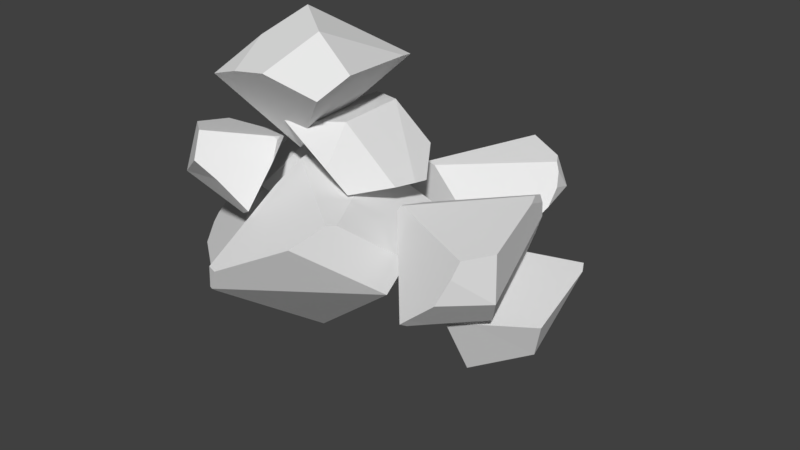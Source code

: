 # Source: Rocks.blend  (saved by Blender 2.79.0; exported with 4.5.12 LTS)
import bpy
from mathutils import Matrix  # noqa: F401  (used for matrix-valued properties, if any)

bpy.ops.wm.read_factory_settings(use_empty=True)
scene = bpy.context.scene
scene.name = 'Scene'

# ---- collections
col_collection_1 = bpy.data.collections.new('Collection 1'); scene.collection.children.link(col_collection_1)

# ---- world
world_world = bpy.data.worlds.new('World'); scene.world = world_world
world_world.color = (0.05088, 0.05088, 0.05088)
world_world.use_sun_shadow = False
world_world.sun_shadow_jitter_overblur = 0.0
world_world.cycles.sampling_method = 'MANUAL'

# ---- meshes
me_icosphere_cell_008 = bpy.data.meshes.new('Icosphere_cell.008')
me_icosphere_cell_008.from_pydata([(-0.4276, -0.2871, 0.246), (-0.5817, 0.2338, -0.1643), (0.3485, 0.3533, -0.07753), (0.4316, 0.2739, -0.08281), (0.4458, -0.07168, -0.1693), (0.4573, 0.1403, -0.003004), (0.4582, 0.2054, -0.05349), (0.4708, 0.1295, -0.05491), (-0.5286, 0.1595, -0.2926), (-0.5316, 0.2702, -0.2644), (0.2235, -0.5405, 0.08325), (0.3327, -0.5979, -0.3144), (0.3361, -0.5997, -0.3271), (0.3202, -0.5937, -0.3287), (0.165, -0.5355, -0.3428), (-0.4008, -0.1212, -0.3416), (-0.4334, 0.4907, -0.03064), (-0.3865, 0.5071, -0.1756), (-0.394, 0.4948, -0.1803), (-0.2656, 0.4112, 0.2483), (0.1427, -0.5242, 0.3527), (-0.1162, -0.002603, 0.554), (-0.1973, 0.3544, 0.3501), (-0.2044, 0.3853, 0.3324), (0.167, -0.2754, 0.5134), (0.1684, -0.2598, 0.5234), (-0.5286, 0.1595, -0.2926), (-0.5316, 0.2702, -0.2644), (0.2235, -0.5405, 0.08325), (0.3327, -0.5979, -0.3144), (0.3361, -0.5997, -0.3271), (0.3202, -0.5937, -0.3287), (0.165, -0.5355, -0.3428), (-0.4008, -0.1212, -0.3416), (-0.4334, 0.4907, -0.03064), (-0.3865, 0.5071, -0.1756), (-0.394, 0.4948, -0.1803), (-0.2656, 0.4112, 0.2483), (0.1427, -0.5242, 0.3527), (-0.1162, -0.002603, 0.554), (-0.1973, 0.3544, 0.3501), (-0.2044, 0.3853, 0.3324), (0.167, -0.2754, 0.5134), (0.1684, -0.2598, 0.5234)], [], [(0, 38, 42, 43, 39), (1, 0, 37, 16), (0, 10, 38), (1, 26, 33, 0), (2, 3, 36, 35), (3, 40, 21, 25, 5), (3, 4, 30, 31), (4, 7, 29, 30), (7, 24, 20, 28, 29), (7, 5, 25, 24), (3, 2, 41, 40), (5, 6, 3), (6, 7, 3), (7, 4, 3), (6, 5, 7), (32, 13, 12, 11, 10, 0), (33, 32, 0), (39, 22, 23, 37, 0), (27, 26, 1), (35, 34, 19, 41, 2), (16, 17, 18, 27, 1), (3, 31, 14, 15, 8, 9, 36)])
_k = set([(8, 9), (8, 15), (9, 36), (10, 11), (10, 38), (11, 12), (12, 13), (13, 32), (14, 15), (14, 31), (16, 17), (16, 37), (17, 18), (18, 27), (19, 34), (19, 41), (20, 24), (20, 28), (21, 25), (21, 40), (22, 23), (22, 39), (23, 37), (24, 25), (26, 27), (26, 33), (28, 29), (29, 30), (30, 31), (32, 33), (34, 35), (35, 36), (38, 42), (39, 43), (40, 41), (42, 43)])
me_icosphere_cell_008.attributes.new('sharp_edge', 'BOOLEAN', 'EDGE').data.foreach_set('value', [ (min(e.vertices), max(e.vertices)) in _k for e in me_icosphere_cell_008.edges])
me_icosphere_cell_008.use_remesh_preserve_volume = False
me_icosphere_cell_008.use_remesh_preserve_attributes = False
me_icosphere_cell_008.use_mirror_vertex_groups = False
me_icosphere_cell_008.update()
me_icosphere_cell_007 = bpy.data.meshes.new('Icosphere_cell.007')
me_icosphere_cell_007.from_pydata([(-0.2312, 0.3518, 0.2259), (0.3455, -0.2809, -0.1207), (0.2396, -0.3232, -0.1022), (0.3176, -0.3049, -0.131), (0.3151, -0.2633, -0.1768), (-0.5417, -0.1865, -0.05417), (-0.4943, -0.1699, -0.2005), (-0.4874, -0.163, -0.209), (-0.3042, 0.01929, -0.4337), (0.2295, 0.4513, 0.06968), (0.3841, 0.3112, 0.3165), (0.006515, 0.3021, -0.4975), (-0.03827, 0.1943, -0.6582), (-0.0471, 0.1884, -0.651), (-0.3745, -0.2659, 0.2239), (-0.0464, 0.04798, 0.5444), (0.4457, 0.2146, 0.4179), (0.456, 0.2182, 0.4152), (0.4448, 0.2331, 0.3994), (-0.3061, -0.2829, 0.3143), (-0.3134, -0.2918, 0.3078), (-0.5417, -0.1865, -0.05417), (-0.4943, -0.1699, -0.2005), (-0.4874, -0.163, -0.209), (-0.3042, 0.01929, -0.4337), (0.2295, 0.4513, 0.06968), (0.3841, 0.3112, 0.3165), (0.006515, 0.3021, -0.4975), (-0.03827, 0.1943, -0.6582), (-0.0471, 0.1884, -0.651), (-0.3745, -0.2659, 0.2239), (-0.0464, 0.04798, 0.5444), (0.4457, 0.2146, 0.4179), (0.456, 0.2182, 0.4152), (0.4448, 0.2331, 0.3994), (-0.3061, -0.2829, 0.3143), (-0.3134, -0.2918, 0.3078)], [], [(0, 30, 20, 19, 31), (0, 24, 7, 22, 21), (4, 1, 3), (2, 6, 23, 3), (3, 1, 33, 16), (1, 4, 34, 33), (4, 28, 27, 9, 26, 34), (36, 14, 5, 6, 2), (23, 8, 29, 3), (31, 32, 17, 18, 10, 0), (10, 25, 0), (35, 36, 2, 3), (29, 28, 4, 3), (21, 30, 0), (11, 12, 13, 24, 0), (25, 11, 0), (16, 15, 35, 3)])
_k = set([(5, 6), (5, 14), (6, 23), (7, 22), (7, 24), (8, 23), (8, 29), (9, 26), (9, 27), (10, 18), (10, 25), (11, 12), (11, 25), (12, 13), (13, 24), (14, 36), (15, 16), (15, 35), (16, 33), (17, 18), (17, 32), (19, 20), (19, 31), (20, 30), (21, 22), (21, 30), (26, 34), (27, 28), (28, 29), (31, 32), (33, 34), (35, 36)])
me_icosphere_cell_007.attributes.new('sharp_edge', 'BOOLEAN', 'EDGE').data.foreach_set('value', [ (min(e.vertices), max(e.vertices)) in _k for e in me_icosphere_cell_007.edges])
me_icosphere_cell_007.use_remesh_preserve_volume = False
me_icosphere_cell_007.use_remesh_preserve_attributes = False
me_icosphere_cell_007.use_mirror_vertex_groups = False
me_icosphere_cell_007.update()
me_icosphere_cell_006 = bpy.data.meshes.new('Icosphere_cell.006')
me_icosphere_cell_006.from_pydata([(-0.1482, -0.3243, 0.28), (0.1707, -0.4248, -0.1902), (-0.1512, 0.4707, -0.1239), (-0.1552, 0.473, -0.1348), (-0.1419, 0.4624, -0.187), (-0.167, 0.2573, -0.3042), (0.4883, 0.01228, -0.1902), (0.4882, 0.01108, -0.2631), (0.3606, -0.1667, -0.3991), (0.4726, -0.01075, -0.2867), (0.4882, 0.0109, -0.2711), (-0.0646, -0.3523, -0.6067), (-0.1436, -0.3225, -0.6107), (-0.3884, -0.2072, -0.05042), (-0.2754, -0.2666, -0.4608), (0.4921, 0.01445, 0.09647), (0.4042, 0.08047, 0.28), (0.3645, 0.11, 0.3435), (0.3362, 0.1307, 0.3884), (0.03127, 0.02157, 0.5123), (-0.2125, 0.03681, 0.4698), (-0.4696, -0.1907, 0.2199), (-0.4355, 0.07612, 0.3959), (-0.4439, 0.07381, 0.3908), (-0.4545, -0.03381, 0.3212), (-0.4455, 0.05829, 0.3807), (0.4883, 0.01228, -0.1902), (0.4882, 0.01108, -0.2631), (0.3606, -0.1667, -0.3991), (0.4726, -0.01075, -0.2867), (0.4882, 0.0109, -0.2711), (-0.0646, -0.3523, -0.6067), (-0.1436, -0.3225, -0.6107), (-0.3884, -0.2072, -0.05042), (-0.2754, -0.2666, -0.4608), (0.4921, 0.01445, 0.09647), (0.4042, 0.08047, 0.28), (0.3645, 0.11, 0.3435), (0.3362, 0.1307, 0.3884), (0.03127, 0.02157, 0.5123), (-0.2125, 0.03681, 0.4698), (-0.4696, -0.1907, 0.2199), (-0.4355, 0.07612, 0.3959), (-0.4545, -0.03381, 0.3212), (-0.4439, 0.07381, 0.3908), (-0.4455, 0.05829, 0.3807)], [], [(0, 36, 37, 18, 39), (1, 35, 36, 0), (1, 26, 35), (3, 2, 4), (3, 44, 2), (5, 29, 8, 31, 32), (5, 4, 30, 29), (4, 2, 27, 30), (40, 22, 23, 25, 24, 41, 0), (28, 9, 10, 7, 26, 1), (45, 44, 3, 4), (33, 34, 12, 11, 1), (32, 14, 5), (38, 17, 2), (41, 33, 1, 0), (11, 28, 1), (43, 45, 4, 5), (44, 42, 2), (14, 13, 21, 43, 5), (42, 20, 19, 38, 2), (39, 40, 0), (2, 17, 16, 15, 6, 27)])
_k = set([(6, 15), (6, 27), (7, 10), (7, 26), (8, 29), (8, 31), (9, 10), (9, 28), (11, 12), (11, 28), (12, 34), (13, 14), (13, 21), (14, 32), (15, 16), (16, 17), (17, 38), (18, 37), (18, 39), (19, 20), (19, 38), (20, 42), (21, 43), (22, 23), (22, 40), (23, 25), (24, 25), (24, 41), (26, 35), (27, 30), (29, 30), (31, 32), (33, 34), (33, 41), (35, 36), (36, 37), (39, 40), (42, 44), (43, 45), (44, 45)])
me_icosphere_cell_006.attributes.new('sharp_edge', 'BOOLEAN', 'EDGE').data.foreach_set('value', [ (min(e.vertices), max(e.vertices)) in _k for e in me_icosphere_cell_006.edges])
me_icosphere_cell_006.use_remesh_preserve_volume = False
me_icosphere_cell_006.use_remesh_preserve_attributes = False
me_icosphere_cell_006.use_mirror_vertex_groups = False
me_icosphere_cell_006.update()
me_icosphere_cell_005 = bpy.data.meshes.new('Icosphere_cell.005')
me_icosphere_cell_005.from_pydata([(-0.06164, -0.01585, 0.5904), (0.1158, -0.2408, -0.3506), (0.005671, -0.02436, -0.4365), (0.1112, 0.01869, -0.4545), (0.08102, -0.006071, -0.4651), (0.1121, -0.2384, -0.3612), (0.1134, -0.1702, -0.4125), (0.1733, 0.02109, -0.4209), (0.08603, -0.1024, -0.4422), (0.007509, -0.4045, 0.3862), (0.1728, -0.1862, 0.5437), (0.4959, 0.4579, 0.1626), (0.5525, 0.4165, 0.1514), (0.5367, 0.3113, 0.1966), (0.5428, 0.3511, 0.1794), (-0.2822, 0.3468, 0.2102), (0.21, 0.5136, 0.08368), (0.2472, 0.5118, 0.08855), (0.2214, 0.5174, 0.08089), (-0.5419, 0.01609, -0.0198), (-0.5295, -0.07939, 0.02315), (-0.4698, -0.3428, 0.1734), (-0.5421, -0.02324, -0.008809), (-0.5488, 0.007195, -0.02589), (-0.4611, -0.3809, 0.1952), (-0.1717, -0.6366, 0.1677), (-0.1767, -0.6377, 0.1648), (0.007509, -0.4045, 0.3862), (0.1728, -0.1862, 0.5437), (0.4959, 0.4579, 0.1626), (0.5525, 0.4165, 0.1514), (0.5428, 0.3511, 0.1794), (0.5367, 0.3113, 0.1966), (-0.2822, 0.3468, 0.2102), (0.21, 0.5136, 0.08368), (0.2472, 0.5118, 0.08855), (0.2214, 0.5174, 0.08089), (-0.5419, 0.01609, -0.0198), (-0.5295, -0.07939, 0.02315), (-0.4698, -0.3428, 0.1734), (-0.5421, -0.02324, -0.008809), (-0.5488, 0.007195, -0.02589), (-0.4611, -0.3809, 0.1952), (-0.1767, -0.6377, 0.1648), (-0.1717, -0.6366, 0.1677)], [], [(0, 27, 28), (1, 44, 5), (4, 2, 41, 19), (2, 8, 40, 41), (2, 4, 8), (4, 3, 8), (3, 7, 8), (7, 6, 8), (7, 30, 31, 6), (7, 35, 29, 30), (5, 43, 42, 39), (7, 3, 36, 35), (3, 4, 34, 36), (8, 6, 5), (6, 31, 13, 5), (24, 26, 25, 27, 0), (33, 37, 23, 22, 38, 21, 24, 0), (11, 17, 18, 16, 33, 0), (28, 32, 14, 12, 11, 0), (20, 40, 8, 5), (44, 43, 5), (19, 15, 34, 4), (39, 20, 5), (13, 10, 9, 44, 1), (13, 1, 5)])
_k = set([(9, 10), (9, 44), (10, 13), (11, 12), (11, 17), (12, 14), (13, 31), (14, 32), (15, 19), (15, 34), (16, 18), (16, 33), (17, 18), (19, 41), (20, 39), (20, 40), (21, 24), (21, 38), (22, 23), (22, 38), (23, 37), (24, 26), (25, 26), (25, 27), (27, 28), (28, 32), (29, 30), (29, 35), (30, 31), (33, 37), (34, 36), (35, 36), (39, 42), (40, 41), (42, 43), (43, 44)])
me_icosphere_cell_005.attributes.new('sharp_edge', 'BOOLEAN', 'EDGE').data.foreach_set('value', [ (min(e.vertices), max(e.vertices)) in _k for e in me_icosphere_cell_005.edges])
me_icosphere_cell_005.use_remesh_preserve_volume = False
me_icosphere_cell_005.use_remesh_preserve_attributes = False
me_icosphere_cell_005.use_mirror_vertex_groups = False
me_icosphere_cell_005.update()
me_icosphere_cell_004 = bpy.data.meshes.new('Icosphere_cell.004')
me_icosphere_cell_004.from_pydata([(-0.4511, 0.148, -0.6523), (0.3057, 0.148, 0.5723), (0.3116, 0.1437, -0.4753), (0.1068, 0.4167, 0.1021), (-0.2203, -0.4103, 0.0633), (-0.2536, -0.3924, 0.00298), (0.09209, -0.3256, 0.06371), (-0.1571, -0.4082, 0.09737), (0.4559, -0.05734, -0.314), (0.3611, -0.01069, -0.4753), (0.2527, 0.0005574, -0.5658), (-0.2675, -0.06896, -0.7253), (-0.277, -0.07026, -0.7282), (-0.3786, -0.001708, -0.7154), (-0.5206, 0.07725, -0.6568), (0.4504, -0.05622, 0.1021), (0.4627, -0.06721, -0.2879), (0.4284, -0.02212, 0.4618), (0.4448, -0.04534, 0.3931), (0.3555, -0.003047, 0.5723), (-0.3374, 0.3208, 0.2527), (-0.1823, 0.1802, 0.5004), (-0.5612, 0.171, -0.317), (-0.6056, 0.06419, -0.4763), (-0.5607, 0.07101, -0.5719), (0.3156, -0.003722, 0.6069), (0.2771, -0.004299, 0.6404), (0.1646, 0.02802, 0.6806), (0.2213, -0.0135, 0.6694), (-0.1228, 0.1036, 0.5818), (-0.1105, 0.08783, 0.5985), (0.3611, -0.01069, -0.4753), (0.4559, -0.05734, -0.314), (0.2527, 0.0005574, -0.5658), (-0.2675, -0.06896, -0.7253), (-0.277, -0.07026, -0.7282), (-0.3786, -0.001708, -0.7154), (-0.5206, 0.07725, -0.6568), (0.4504, -0.05622, 0.1021), (0.4627, -0.06721, -0.2879), (0.4284, -0.02212, 0.4618), (0.4448, -0.04534, 0.3931), (0.3555, -0.003047, 0.5723), (-0.3374, 0.3208, 0.2527), (-0.1823, 0.1802, 0.5004), (-0.5612, 0.171, -0.317), (-0.6056, 0.06419, -0.4763), (-0.5607, 0.07101, -0.5719), (0.3156, -0.003722, 0.6069), (0.2771, -0.004299, 0.6404), (0.1646, 0.02802, 0.6806), (0.2213, -0.0135, 0.6694), (-0.1228, 0.1036, 0.5818), (-0.1105, 0.08783, 0.5985)], [], [(0, 37, 47, 23, 45), (0, 45, 43, 3), (2, 3, 38, 16, 8), (1, 44, 29, 30, 50), (3, 43, 44, 1), (2, 0, 3), (7, 4, 6), (5, 35, 34, 4), (4, 34, 10, 31, 32, 39, 6), (5, 24, 14, 36, 35), (46, 24, 5), (9, 33, 2), (49, 25, 19, 1), (52, 21, 20, 22, 46, 5), (39, 15, 18, 6), (33, 11, 12, 13, 0, 2), (50, 28, 49, 1), (40, 41, 38, 3, 1), (53, 52, 5, 4), (48, 26, 51, 7, 6), (13, 37, 0), (18, 17, 42, 48, 6), (8, 9, 2), (19, 40, 1), (51, 27, 53, 4, 7)])
_k = set([(8, 9), (8, 16), (9, 33), (10, 31), (10, 34), (11, 12), (11, 33), (12, 13), (13, 37), (14, 24), (14, 36), (15, 18), (15, 39), (16, 38), (17, 18), (17, 42), (19, 25), (19, 40), (20, 21), (20, 22), (21, 52), (22, 46), (23, 45), (23, 47), (24, 46), (25, 49), (26, 48), (26, 51), (27, 51), (27, 53), (28, 49), (28, 50), (29, 30), (29, 44), (30, 50), (31, 32), (32, 39), (34, 35), (35, 36), (37, 47), (38, 41), (40, 41), (42, 48), (43, 44), (43, 45), (52, 53)])
me_icosphere_cell_004.attributes.new('sharp_edge', 'BOOLEAN', 'EDGE').data.foreach_set('value', [ (min(e.vertices), max(e.vertices)) in _k for e in me_icosphere_cell_004.edges])
me_icosphere_cell_004.use_remesh_preserve_volume = False
me_icosphere_cell_004.use_remesh_preserve_attributes = False
me_icosphere_cell_004.use_mirror_vertex_groups = False
me_icosphere_cell_004.update()
me_icosphere_cell_003 = bpy.data.meshes.new('Icosphere_cell.003')
me_icosphere_cell_003.from_pydata([(-0.1065, 0.01569, -0.7352), (0.5629, -0.134, -0.1982), (0.02378, 0.3934, 0.3395), (-0.2745, 0.04101, 0.3802), (-0.227, 0.3103, 0.3729), (-0.2875, 0.1191, 0.382), (-0.2992, -0.1611, 0.2655), (-0.3218, 0.3258, 0.2823), (-0.3138, 0.1861, 0.3528), (-0.3192, 0.2843, 0.3285), (-0.2902, 0.3086, 0.3386), (0.2929, 0.7084, -0.1982), (0.339, 0.6857, -0.1197), (0.3892, 0.6608, -0.03454), (0.4056, 0.6379, -0.01617), (0.635, -0.03153, 0.01379), (0.1831, 0.7198, -0.29), (-0.2775, -0.7394, -0.1982), (-0.2792, -0.7093, -0.2248), (-0.345, 0.6489, -0.452), (-0.3388, 0.4952, -0.5329), (-0.322, 0.1074, -0.6548), (-0.3161, -0.01344, -0.6257), (0.4401, -0.2963, 0.237), (0.3923, -0.3612, 0.2915), (0.3601, -0.4055, 0.296), (0.3562, -0.411, 0.2965), (0.3411, -0.4319, 0.2814), (0.2289, -0.588, 0.1691), (0.395, 0.6525, -0.01264), (-0.2768, -0.7507, -0.1779), (-0.1986, -0.7748, -0.03951), (-0.2758, -0.7469, -0.07356), (-0.2755, -0.7458, -0.04333), (0.2929, 0.7084, -0.1982), (0.339, 0.6857, -0.1197), (0.3892, 0.6608, -0.03454), (0.4056, 0.6379, -0.01617), (0.635, -0.03153, 0.01379), (0.1831, 0.7198, -0.29), (-0.2775, -0.7394, -0.1982), (-0.2792, -0.7093, -0.2248), (-0.345, 0.6489, -0.452), (-0.3388, 0.4952, -0.5329), (-0.322, 0.1074, -0.6548), (-0.3161, -0.01344, -0.6257), (0.4401, -0.2963, 0.237), (0.3923, -0.3612, 0.2915), (0.3601, -0.4055, 0.296), (0.3562, -0.411, 0.2965), (0.3411, -0.4319, 0.2814), (0.2289, -0.588, 0.1691), (0.395, 0.6525, -0.01264), (-0.2768, -0.7507, -0.1779), (-0.1986, -0.7748, -0.03951), (-0.2758, -0.7469, -0.07356), (-0.2755, -0.7458, -0.04333)], [], [(0, 44, 43), (1, 38, 23, 47, 25, 26, 50, 51), (1, 34, 12, 36, 37, 38), (0, 43, 42, 39), (0, 41, 45), (1, 0, 39, 34), (0, 1, 40, 41), (8, 9, 6), (9, 7, 6), (7, 32, 56, 6), (7, 4, 2), (7, 10, 4), (10, 9, 4), (10, 7, 9), (35, 11, 16, 19, 7), (6, 3, 5), (3, 49, 48, 5), (2, 4, 5), (4, 9, 5), (9, 8, 5), (8, 6, 5), (36, 52, 37), (54, 33, 55, 53), (48, 24, 2, 5), (45, 44, 0), (24, 46, 2), (53, 40, 1, 51, 54), (46, 15, 14, 29, 2), (27, 6, 56, 31, 28), (29, 13, 35, 7, 2), (27, 49, 3, 6), (21, 22, 18, 17, 30, 32, 7, 19, 20)])
_k = set([(11, 16), (11, 35), (12, 34), (12, 36), (13, 29), (13, 35), (14, 15), (14, 29), (15, 46), (16, 19), (17, 18), (17, 30), (18, 22), (19, 20), (20, 21), (21, 22), (23, 38), (23, 47), (24, 46), (24, 48), (25, 26), (25, 47), (26, 50), (27, 28), (27, 49), (28, 31), (30, 32), (31, 56), (32, 56), (33, 54), (33, 55), (34, 39), (36, 52), (37, 38), (37, 52), (39, 42), (40, 41), (40, 53), (41, 45), (42, 43), (43, 44), (44, 45), (48, 49), (50, 51), (51, 54), (53, 55)])
me_icosphere_cell_003.attributes.new('sharp_edge', 'BOOLEAN', 'EDGE').data.foreach_set('value', [ (min(e.vertices), max(e.vertices)) in _k for e in me_icosphere_cell_003.edges])
me_icosphere_cell_003.use_remesh_preserve_volume = False
me_icosphere_cell_003.use_remesh_preserve_attributes = False
me_icosphere_cell_003.use_mirror_vertex_groups = False
me_icosphere_cell_003.update()
me_icosphere_cell_002 = bpy.data.meshes.new('Icosphere_cell.002')
me_icosphere_cell_002.from_pydata([(0.2944, -0.0567, 0.02095), (-0.4398, 0.1925, -0.01798), (-0.05799, 0.4343, -0.3729), (0.1705, -0.2327, -0.3431), (0.003055, -0.4577, 0.02095), (-0.07148, -0.5616, -0.06552), (-0.02265, -0.4952, -0.1217), (-0.08226, 0.4617, 0.02095), (-0.07002, 0.4508, -0.369), (-0.03544, 0.4004, 0.3178), (-0.08781, 0.4724, 0.3114), (0.1404, -0.038, 0.2658), (0.2007, -0.1881, 0.2479), (0.05836, -0.3822, 0.08449), (-0.05799, 0.4343, -0.3729), (0.1705, -0.2327, -0.3431), (0.003055, -0.4577, 0.02095), (-0.07148, -0.5616, -0.06552), (-0.02265, -0.4952, -0.1217), (-0.08226, 0.4617, 0.02095), (-0.07002, 0.4508, -0.369), (-0.03544, 0.4004, 0.3178), (-0.08781, 0.4724, 0.3114), (0.1404, -0.038, 0.2658), (0.2007, -0.1881, 0.2479), (0.05836, -0.3822, 0.08449)], [], [(0, 21, 23, 24), (0, 7, 22, 21), (1, 17, 4, 25, 11, 9, 10), (10, 19, 20, 1), (20, 2, 15, 18, 1), (14, 8, 7, 0), (3, 14, 0), (16, 5, 6, 3, 0), (18, 17, 1), (25, 12, 11), (24, 13, 16, 0)])
_k = set([(2, 15), (2, 20), (3, 6), (3, 14), (4, 17), (4, 25), (5, 6), (5, 16), (7, 8), (7, 22), (8, 14), (9, 10), (9, 11), (10, 19), (11, 12), (12, 25), (13, 16), (13, 24), (15, 18), (17, 18), (19, 20), (21, 22), (21, 23), (23, 24)])
me_icosphere_cell_002.attributes.new('sharp_edge', 'BOOLEAN', 'EDGE').data.foreach_set('value', [ (min(e.vertices), max(e.vertices)) in _k for e in me_icosphere_cell_002.edges])
me_icosphere_cell_002.use_remesh_preserve_volume = False
me_icosphere_cell_002.use_remesh_preserve_attributes = False
me_icosphere_cell_002.use_mirror_vertex_groups = False
me_icosphere_cell_002.update()
me_icosphere_cell_001 = bpy.data.meshes.new('Icosphere_cell.001')
me_icosphere_cell_001.from_pydata([(0.3482, -0.2505, 0.2182), (-0.1931, 0.2702, -0.2903), (-0.4998, -0.07416, -0.1855), (-0.5047, -0.07142, -0.1981), (-0.491, -0.0818, -0.2483), (-0.4421, 0.1875, -0.2565), (-0.5036, -0.006445, -0.2474), (0.1755, -0.4845, -0.3372), (0.156, -0.5112, -0.3345), (0.249, -0.3819, -0.252), (0.1435, -0.5284, -0.3328), (0.1396, -0.5325, -0.252), (0.1397, -0.5337, -0.3322), (0.1441, 0.5737, 0.1065), (0.1599, 0.5513, 0.04034), (0.2106, 0.4816, 0.04661), (0.07026, 0.5931, 0.2182), (0.1282, 0.5779, 0.1304), (0.4479, -0.1106, -0.02348), (0.1433, -0.5305, 0.03548), (0.1402, -0.5323, -0.2052), (0.05574, -0.4648, 0.2182), (-0.04951, 0.3766, 0.3832), (0.07607, -0.2367, 0.4493), (-0.009011, 0.5918, 0.287), (-0.01205, -0.4143, 0.3267), (-0.07986, 0.4773, 0.361), (-0.07928, 0.4821, 0.359), (-0.06384, 0.5826, 0.3156), (0.1755, -0.4845, -0.3372), (0.156, -0.5112, -0.3345), (0.249, -0.3819, -0.252), (0.1435, -0.5284, -0.3328), (0.1396, -0.5325, -0.252), (0.1397, -0.5337, -0.3322), (0.1441, 0.5737, 0.1065), (0.1599, 0.5513, 0.04034), (0.2106, 0.4816, 0.04661), (0.07026, 0.5931, 0.2182), (0.1282, 0.5779, 0.1304), (0.4479, -0.1106, -0.02348), (-0.04951, 0.3766, 0.3832), (-0.07986, 0.4773, 0.361), (0.1433, -0.5305, 0.03548), (0.1402, -0.5323, -0.2052), (0.05574, -0.4648, 0.2182), (-0.01205, -0.4143, 0.3267), (0.07607, -0.2367, 0.4493), (-0.009011, 0.5918, 0.287), (-0.07928, 0.4821, 0.359), (-0.06384, 0.5826, 0.3156)], [], [(0, 38, 48, 22, 47), (3, 2, 42, 49), (3, 46, 2), (3, 44, 19, 45, 46), (1, 5, 17, 35, 36), (6, 3, 5), (1, 29, 30, 5), (2, 46, 23, 41, 42), (6, 4, 3), (5, 3, 49, 50), (47, 25, 21, 0), (33, 34, 10, 8, 7, 31), (4, 12, 11, 44, 3), (32, 12, 4, 6), (48, 28, 27, 26, 22), (37, 14, 13), (30, 32, 6, 5), (43, 20, 33, 31, 40, 0), (21, 43, 0), (40, 37, 13, 39, 38, 0), (50, 24, 16, 17, 5), (36, 15, 18, 9, 29, 1)])
_k = set([(7, 8), (7, 31), (8, 10), (9, 18), (9, 29), (10, 34), (11, 12), (11, 44), (12, 32), (13, 14), (13, 39), (14, 37), (15, 18), (15, 36), (16, 17), (16, 24), (17, 35), (19, 44), (19, 45), (20, 33), (20, 43), (21, 25), (21, 43), (22, 26), (22, 47), (23, 41), (23, 46), (24, 50), (25, 47), (26, 27), (27, 28), (28, 48), (29, 30), (30, 32), (31, 40), (33, 34), (35, 36), (37, 40), (38, 39), (38, 48), (41, 42), (42, 49), (45, 46), (49, 50)])
me_icosphere_cell_001.attributes.new('sharp_edge', 'BOOLEAN', 'EDGE').data.foreach_set('value', [ (min(e.vertices), max(e.vertices)) in _k for e in me_icosphere_cell_001.edges])
me_icosphere_cell_001.use_remesh_preserve_volume = False
me_icosphere_cell_001.use_remesh_preserve_attributes = False
me_icosphere_cell_001.use_mirror_vertex_groups = False
me_icosphere_cell_001.update()
me_icosphere_cell_000 = bpy.data.meshes.new('Icosphere_cell.000')
me_icosphere_cell_000.from_pydata([(0.2924, -0.7675, -0.1252), (-0.5537, -0.1475, -0.1252), (-0.409, 0.371, -0.3328), (0.2796, -0.1863, 0.336), (0.2645, 0.1673, 0.4253), (0.1836, 0.2449, 0.4305), (0.2596, 0.2636, 0.4021), (0.2571, 0.3066, 0.3534), (0.3014, -0.761, -0.1252), (0.3, -0.7356, -0.1476), (0.135, 0.6956, -0.3668), (0.2336, 0.6289, -0.3793), (0.2396, 0.4795, -0.4579), (0.2566, 0.08794, -0.581), (0.2626, -0.03402, -0.5516), (-0.01027, 0.7766, -0.3068), (-0.694, 0.04925, 0.2145), (-0.697, 0.1618, 0.2431), (0.302, -0.7704, -0.1081), (0.3032, -0.7659, 0.01644), (0.0003384, -0.6451, 0.165), (0.1386, -0.697, 0.1775), (0.155, -0.7032, 0.1789), (0.3033, -0.7654, 0.03034), (0.1713, -0.7093, 0.1803), (-0.567, -0.2297, 0.166), (-0.3613, 0.5886, 0.09861), (-0.5447, 0.406, 0.3238), (-0.5516, 0.3992, 0.3321), (-0.05087, 0.7703, -0.2206), (-0.09524, 0.7634, -0.1267), (-0.1045, 0.7573, -0.1188), (0.3014, -0.761, -0.1252), (0.3, -0.7356, -0.1476), (0.135, 0.6956, -0.3668), (0.2336, 0.6289, -0.3793), (0.2396, 0.4795, -0.4579), (0.2566, 0.08794, -0.581), (0.2626, -0.03402, -0.5516), (-0.01027, 0.7766, -0.3068), (-0.694, 0.04925, 0.2145), (-0.697, 0.1618, 0.2431), (0.302, -0.7704, -0.1081), (0.3032, -0.7659, 0.01644), (0.0003384, -0.6451, 0.165), (0.1386, -0.697, 0.1775), (0.155, -0.7032, 0.1789), (0.3033, -0.7654, 0.03034), (0.1713, -0.7093, 0.1803), (-0.567, -0.2297, 0.166), (-0.3613, 0.5886, 0.09861), (-0.5447, 0.406, 0.3238), (-0.5516, 0.3992, 0.3321), (-0.05087, 0.7703, -0.2206), (-0.09524, 0.7634, -0.1267), (-0.1045, 0.7573, -0.1188)], [], [(0, 42, 19, 23, 24, 22, 21, 44), (2, 1, 40, 41), (1, 0, 44, 49), (0, 32, 42), (2, 37, 38, 1), (4, 6, 5), (6, 51, 52, 5), (3, 4, 46, 48), (3, 47, 43, 4), (7, 6, 4), (7, 54, 55, 6), (43, 18, 8, 9, 14, 13, 36, 11, 7, 4), (55, 26, 51, 6), (34, 35, 12), (38, 33, 0, 1), (48, 47, 3), (53, 54, 7), (12, 37, 2, 39, 34), (41, 28, 27, 50, 2), (45, 46, 4, 5), (11, 10, 15, 53, 7), (50, 31, 30, 29, 39, 2), (33, 32, 0), (49, 40, 1), (25, 20, 45, 5, 52, 17, 16)])
_k = set([(8, 9), (8, 18), (9, 14), (10, 11), (10, 15), (11, 36), (12, 35), (12, 37), (13, 14), (13, 36), (15, 53), (16, 17), (16, 25), (17, 52), (18, 43), (19, 23), (19, 42), (20, 25), (20, 45), (21, 22), (21, 44), (22, 24), (23, 24), (26, 51), (26, 55), (27, 28), (27, 50), (28, 41), (29, 30), (29, 39), (30, 31), (31, 50), (32, 33), (32, 42), (33, 38), (34, 35), (34, 39), (37, 38), (40, 41), (40, 49), (43, 47), (44, 49), (45, 46), (46, 48), (47, 48), (51, 52), (53, 54), (54, 55)])
me_icosphere_cell_000.attributes.new('sharp_edge', 'BOOLEAN', 'EDGE').data.foreach_set('value', [ (min(e.vertices), max(e.vertices)) in _k for e in me_icosphere_cell_000.edges])
me_icosphere_cell_000.use_remesh_preserve_volume = False
me_icosphere_cell_000.use_remesh_preserve_attributes = False
me_icosphere_cell_000.use_mirror_vertex_groups = False
me_icosphere_cell_000.update()
me_icosphere_cell_010 = bpy.data.meshes.new('Icosphere_cell.010')
me_icosphere_cell_010.from_pydata([(0.151, -0.05518, 0.2477), (-0.1862, 0.09416, -0.5877), (0.2635, 0.5422, -0.01948), (0.3882, -0.06728, 0.0462), (0.3002, -0.2448, -0.0763), (-0.003884, -0.3536, 0.04724), (-0.2964, -0.07106, 0.145), (-0.13, 0.149, 0.3037), (-0.2488, -0.3384, 0.00451), (0.2324, 0.6444, -0.04199), (-0.4699, -0.2994, -0.06878), (0.2635, 0.5422, -0.01948), (0.3882, -0.06728, 0.0462), (0.3002, -0.2448, -0.0763), (-0.003884, -0.3536, 0.04724), (-0.2964, -0.07106, 0.145), (-0.13, 0.149, 0.3037), (-0.2488, -0.3384, 0.00451), (0.2324, 0.6444, -0.04199), (-0.4699, -0.2994, -0.06878)], [], [(0, 2, 18, 16), (1, 9, 11, 12, 13), (1, 13, 14, 17, 10), (16, 15, 8, 5, 0), (15, 19, 8), (5, 4, 3, 0), (10, 6, 7, 9, 1), (3, 2, 0)])
_k = set([(2, 3), (2, 18), (3, 4), (4, 5), (5, 8), (6, 7), (6, 10), (7, 9), (8, 19), (9, 11), (10, 17), (11, 12), (12, 13), (13, 14), (14, 17), (15, 16), (15, 19), (16, 18)])
me_icosphere_cell_010.attributes.new('sharp_edge', 'BOOLEAN', 'EDGE').data.foreach_set('value', [ (min(e.vertices), max(e.vertices)) in _k for e in me_icosphere_cell_010.edges])
me_icosphere_cell_010.use_remesh_preserve_volume = False
me_icosphere_cell_010.use_remesh_preserve_attributes = False
me_icosphere_cell_010.use_mirror_vertex_groups = False
me_icosphere_cell_010.update()

# ---- objects
ob_icosphere_cell_009 = bpy.data.objects.new('Icosphere_cell.009', me_icosphere_cell_008)
ob_icosphere_cell_008 = bpy.data.objects.new('Icosphere_cell.008', me_icosphere_cell_007)
ob_icosphere_cell_007 = bpy.data.objects.new('Icosphere_cell.007', me_icosphere_cell_006)
ob_icosphere_cell_006 = bpy.data.objects.new('Icosphere_cell.006', me_icosphere_cell_005)
ob_icosphere_cell_005 = bpy.data.objects.new('Icosphere_cell.005', me_icosphere_cell_004)
ob_icosphere_cell_004 = bpy.data.objects.new('Icosphere_cell.004', me_icosphere_cell_003)
ob_icosphere_cell_003 = bpy.data.objects.new('Icosphere_cell.003', me_icosphere_cell_002)
ob_icosphere_cell_002 = bpy.data.objects.new('Icosphere_cell.002', me_icosphere_cell_001)
ob_icosphere_cell_001 = bpy.data.objects.new('Icosphere_cell.001', me_icosphere_cell_000)
ob_icosphere_cell = bpy.data.objects.new('Icosphere_cell', me_icosphere_cell_010)

# ---- transforms, parenting, visibility, modifiers, constraints
ob_icosphere_cell_009.location = (-0.3387, -0.2827, 0.01376)
ob_icosphere_cell_009.rotation_euler = (0.3664, -0.595, -0.01329)
ob_icosphere_cell_009.scale = (0.6219, 0.6219, 0.6219)
ob_icosphere_cell_009.lineart.crease_threshold = 0.0
ob_icosphere_cell_008.location = (-0.344, 0.8907, -0.4848)
ob_icosphere_cell_008.rotation_euler = (0.1947, 0.04539, 0.1381)
ob_icosphere_cell_008.scale = (0.7499, 0.7499, 0.7499)
ob_icosphere_cell_008.lineart.crease_threshold = 0.0
ob_icosphere_cell_007.location = (0.3425, 0.1298, 0.1274)
ob_icosphere_cell_007.rotation_euler = (-1.495, 0.2464, -0.5945)
ob_icosphere_cell_007.scale = (0.7812, 0.7812, 0.7812)
ob_icosphere_cell_007.lineart.crease_threshold = 0.0
ob_icosphere_cell_006.location = (-0.2043, 0.4177, -0.3486)
ob_icosphere_cell_006.rotation_euler = (0.0005265, -0.1228, 0.04723)
ob_icosphere_cell_006.scale = (0.8345, 0.8345, 0.8345)
ob_icosphere_cell_006.lineart.crease_threshold = 0.0
ob_icosphere_cell_005.location = (0.562, 0.9632, -0.4794)
ob_icosphere_cell_005.rotation_euler = (-0.5428, 0.4604, -0.4282)
ob_icosphere_cell_005.lineart.crease_threshold = 0.0
ob_icosphere_cell_004.location = (0.2846, -0.1451, -0.3256)
ob_icosphere_cell_004.lineart.crease_threshold = 0.0
ob_icosphere_cell_003.location = (1.31, 0.3737, -0.7603)
ob_icosphere_cell_003.rotation_euler = (-0.3155, 0.7168, -0.2382)
ob_icosphere_cell_003.lineart.crease_threshold = 0.0
ob_icosphere_cell_002.location = (1.214, -0.000463, -0.2424)
ob_icosphere_cell_002.rotation_euler = (0.05337, 0.8437, 0.07548)
ob_icosphere_cell_002.scale = (0.8696, 0.8696, 0.8696)
ob_icosphere_cell_002.lineart.crease_threshold = 0.0
ob_icosphere_cell_001.location = (-0.4824, -0.04018, -0.6769)
ob_icosphere_cell_001.rotation_euler = (0.4218, -0.4, -0.0865)
ob_icosphere_cell_001.scale = (0.6529, 0.6529, 0.6529)
ob_icosphere_cell_001.lineart.crease_threshold = 0.0
ob_icosphere_cell.location = (0.1879, -0.191, 0.71)
ob_icosphere_cell.lineart.crease_threshold = 0.0

# ---- collection membership
col_collection_1.objects.link(ob_icosphere_cell_009)
col_collection_1.objects.link(ob_icosphere_cell_008)
col_collection_1.objects.link(ob_icosphere_cell_007)
col_collection_1.objects.link(ob_icosphere_cell_006)
col_collection_1.objects.link(ob_icosphere_cell_005)
col_collection_1.objects.link(ob_icosphere_cell_004)
col_collection_1.objects.link(ob_icosphere_cell_003)
col_collection_1.objects.link(ob_icosphere_cell_002)
col_collection_1.objects.link(ob_icosphere_cell_001)
col_collection_1.objects.link(ob_icosphere_cell)

# ---- scene / render settings (as saved in the file)
scene.frame_start = 1; scene.frame_end = 250; scene.frame_set(17)
scene.render.engine = 'BLENDER_EEVEE_NEXT'
scene.render.resolution_percentage = 50
scene.render.dither_intensity = 0.0
scene.cycles.use_denoising = False
scene.cycles.samples = 128
scene.cycles.sampling_pattern = 'TABULATED_SOBOL'
scene.cycles.use_adaptive_sampling = False
scene.cycles.use_light_tree = False
scene.cycles.blur_glossy = 0.0
scene.cycles.sample_clamp_indirect = 0.0
scene.view_settings.view_transform = 'Standard'
bpy.context.view_layer.update()

# ---- added for rendering (the .blend has no active camera and no usable light): camera, sun
cam_auto = bpy.data.cameras.new('AutoCamera')
cam_auto.lens = 50.0
cam_auto.sensor_width = 36.0
cam_auto.clip_end = 1000.0
ob_auto_camera = bpy.data.objects.new('AutoCamera', cam_auto)
scene.collection.objects.link(ob_auto_camera)
ob_auto_camera.location = (4.48985, -4.52904, 2.80201)
ob_auto_camera.rotation_euler = (1.09748, -7.21219e-08, 0.694738)
scene.camera = ob_auto_camera
light_auto_sun = bpy.data.lights.new('AutoSun', 'SUN')
light_auto_sun.energy = 3.0
light_auto_sun.angle = 0.0523599
ob_auto_sun = bpy.data.objects.new('AutoSun', light_auto_sun)
scene.collection.objects.link(ob_auto_sun)
ob_auto_sun.rotation_euler = (0.872665, 0.174533, 0.523599)
bpy.context.view_layer.update()
